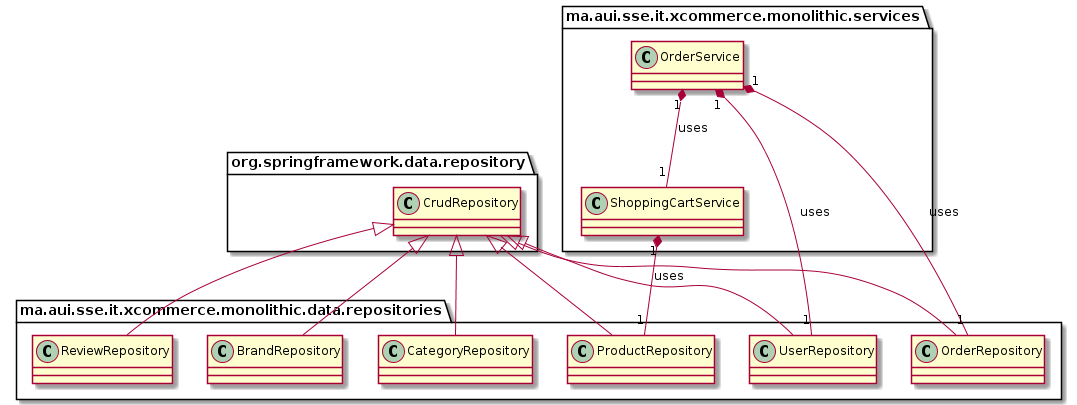

The diagram above was rendered by PlantUML. Its source (embedded in the PNG):
@startuml RepositoriesServicesClassDiagram
org.springframework.data.repository.CrudRepository <|-- ma.aui.sse.it.xcommerce.monolithic.data.repositories.ProductRepository
org.springframework.data.repository.CrudRepository <|-- ma.aui.sse.it.xcommerce.monolithic.data.repositories.BrandRepository
org.springframework.data.repository.CrudRepository <|-- ma.aui.sse.it.xcommerce.monolithic.data.repositories.CategoryRepository
org.springframework.data.repository.CrudRepository <|-- ma.aui.sse.it.xcommerce.monolithic.data.repositories.UserRepository
org.springframework.data.repository.CrudRepository <|-- ma.aui.sse.it.xcommerce.monolithic.data.repositories.OrderRepository
org.springframework.data.repository.CrudRepository <|-- ma.aui.sse.it.xcommerce.monolithic.data.repositories.ReviewRepository
ma.aui.sse.it.xcommerce.monolithic.services.ShoppingCartService "1" *-- "1" ma.aui.sse.it.xcommerce.monolithic.data.repositories.ProductRepository : uses
ma.aui.sse.it.xcommerce.monolithic.services.OrderService "1" *-- "1" ma.aui.sse.it.xcommerce.monolithic.services.ShoppingCartService : uses
ma.aui.sse.it.xcommerce.monolithic.services.OrderService "1" *-- "1" ma.aui.sse.it.xcommerce.monolithic.data.repositories.UserRepository : uses
ma.aui.sse.it.xcommerce.monolithic.services.OrderService "1" *-- "1" ma.aui.sse.it.xcommerce.monolithic.data.repositories.OrderRepository : uses
@enduml